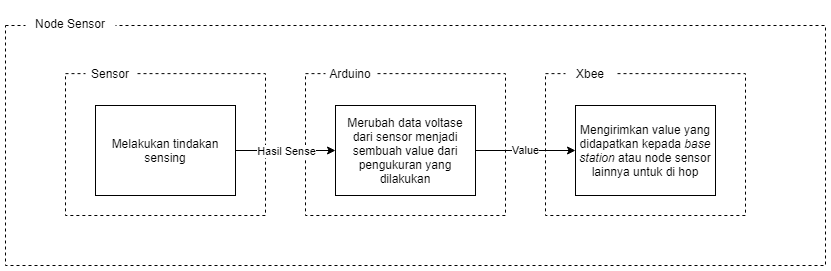

The diagram above was exported from draw.io. Its source (the exported page's mxGraphModel, read from the mxfile embedded in the PNG):
<mxGraphModel dx="2272" dy="3000" grid="1" gridSize="10" guides="1" tooltips="1" connect="1" arrows="1" fold="1" page="1" pageScale="1" pageWidth="850" pageHeight="1100" math="0" shadow="0">
  <root>
    <mxCell id="0" />
    <mxCell id="1" parent="0" />
    <mxCell id="2" value="" style="rounded=0;whiteSpace=wrap;html=1;dashed=1;strokeColor=#000000;fillColor=#ffffff;" vertex="1" parent="1">
      <mxGeometry x="-820" y="-770" width="820" height="240" as="geometry" />
    </mxCell>
    <mxCell id="3" value="" style="rounded=0;whiteSpace=wrap;html=1;strokeColor=#000000;fillColor=#ffffff;dashed=1;" vertex="1" parent="1">
      <mxGeometry x="-760" y="-721.87" width="200" height="141.87" as="geometry" />
    </mxCell>
    <mxCell id="4" value="Sensor" style="rounded=0;whiteSpace=wrap;html=1;fillColor=#ffffff;strokeColor=none;" vertex="1" parent="1">
      <mxGeometry x="-740" y="-740" width="50" height="36.25" as="geometry" />
    </mxCell>
    <mxCell id="5" value="Melakukan tindakan sensing" style="rounded=0;whiteSpace=wrap;html=1;strokeColor=#000000;fillColor=#ffffff;" vertex="1" parent="1">
      <mxGeometry x="-730" y="-690" width="140" height="90" as="geometry" />
    </mxCell>
    <mxCell id="6" value="Node Sensor" style="rounded=0;whiteSpace=wrap;html=1;fillColor=#ffffff;strokeColor=none;" vertex="1" parent="1">
      <mxGeometry x="-800" y="-790" width="90" height="36.25" as="geometry" />
    </mxCell>
    <mxCell id="7" value="" style="rounded=0;whiteSpace=wrap;html=1;strokeColor=#000000;fillColor=#ffffff;dashed=1;" vertex="1" parent="1">
      <mxGeometry x="-520" y="-721.87" width="200" height="141.87" as="geometry" />
    </mxCell>
    <mxCell id="8" value="Arduino" style="rounded=0;whiteSpace=wrap;html=1;fillColor=#ffffff;strokeColor=none;" vertex="1" parent="1">
      <mxGeometry x="-500" y="-740" width="50" height="36.25" as="geometry" />
    </mxCell>
    <mxCell id="9" value="Merubah data voltase dari sensor menjadi sembuah value dari pengukuran yang dilakukan" style="rounded=0;whiteSpace=wrap;html=1;strokeColor=#000000;fillColor=#ffffff;" vertex="1" parent="1">
      <mxGeometry x="-490" y="-690" width="140" height="90" as="geometry" />
    </mxCell>
    <mxCell id="10" style="edgeStyle=orthogonalEdgeStyle;rounded=0;orthogonalLoop=1;jettySize=auto;html=1;entryX=0;entryY=0.5;entryDx=0;entryDy=0;" edge="1" source="5" target="9" parent="1">
      <mxGeometry relative="1" as="geometry" />
    </mxCell>
    <mxCell id="11" value="Hasil Sense" style="edgeLabel;html=1;align=center;verticalAlign=middle;resizable=0;points=[];" vertex="1" connectable="0" parent="10">
      <mxGeometry x="-0.14" y="1" relative="1" as="geometry">
        <mxPoint x="7.14" y="1" as="offset" />
      </mxGeometry>
    </mxCell>
    <mxCell id="12" value="" style="rounded=0;whiteSpace=wrap;html=1;strokeColor=#000000;fillColor=#ffffff;dashed=1;" vertex="1" parent="1">
      <mxGeometry x="-280" y="-721.87" width="200" height="141.87" as="geometry" />
    </mxCell>
    <mxCell id="13" value="Xbee" style="rounded=0;whiteSpace=wrap;html=1;fillColor=#ffffff;strokeColor=none;" vertex="1" parent="1">
      <mxGeometry x="-260" y="-740" width="50" height="36.25" as="geometry" />
    </mxCell>
    <mxCell id="14" value="Mengirimkan value yang didapatkan kepada &lt;i&gt;base station&lt;/i&gt;&amp;nbsp;atau node sensor lainnya untuk di hop" style="rounded=0;whiteSpace=wrap;html=1;strokeColor=#000000;fillColor=#ffffff;" vertex="1" parent="1">
      <mxGeometry x="-250" y="-690" width="140" height="90" as="geometry" />
    </mxCell>
    <mxCell id="15" style="edgeStyle=orthogonalEdgeStyle;rounded=0;orthogonalLoop=1;jettySize=auto;html=1;exitX=1;exitY=0.5;exitDx=0;exitDy=0;entryX=0;entryY=0.5;entryDx=0;entryDy=0;" edge="1" source="9" target="14" parent="1">
      <mxGeometry relative="1" as="geometry" />
    </mxCell>
    <mxCell id="16" value="Value" style="edgeLabel;html=1;align=center;verticalAlign=middle;resizable=0;points=[];" vertex="1" connectable="0" parent="1">
      <mxGeometry x="-300.00285714285724" y="-646" as="geometry" />
    </mxCell>
  </root>
</mxGraphModel>